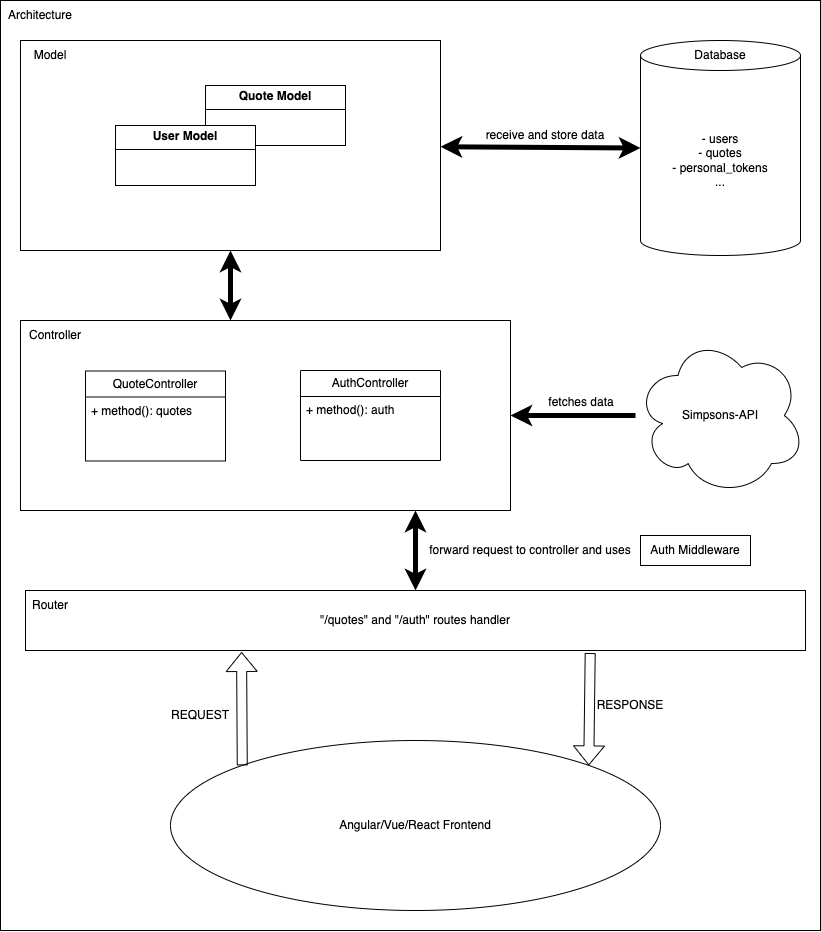

The diagram above was exported from draw.io. Its source (the exported page's mxGraphModel, read from the mxfile embedded in the PNG):
<mxGraphModel dx="1574" dy="898" grid="1" gridSize="10" guides="1" tooltips="1" connect="1" arrows="1" fold="1" page="1" pageScale="1" pageWidth="850" pageHeight="1100" math="0" shadow="0">
  <root>
    <mxCell id="0" />
    <mxCell id="1" parent="0" />
    <mxCell id="n1AMnqOyIFU-kWksXe1M-13" value="" style="rounded=0;whiteSpace=wrap;html=1;" vertex="1" parent="1">
      <mxGeometry x="10" width="820" height="930" as="geometry" />
    </mxCell>
    <mxCell id="uRrLXWhe6esPir3FrKIu-17" value="" style="rounded=0;whiteSpace=wrap;html=1;" parent="1" vertex="1">
      <mxGeometry x="30" y="40" width="420" height="210" as="geometry" />
    </mxCell>
    <object label="&lt;p style=&quot;margin:0px;margin-top:4px;text-align:center;&quot;&gt;&lt;b&gt;Quote&lt;/b&gt;&lt;span style=&quot;color: rgba(0, 0, 0, 0); font-family: monospace; font-size: 0px; text-wrap: nowrap; background-color: initial; text-align: left;&quot;&gt;%3CmxGraphModel%3E%3Croot%3E%3CmxCell%20id%3D%220%22%2F%3E%3CmxCell%20id%3D%221%22%20parent%3D%220%22%2F%3E%3CmxCell%20id%3D%222%22%20value%3D%22%26lt%3Bp%20style%3D%26quot%3Bmargin%3A0px%3Bmargin-top%3A4px%3Btext-align%3Acenter%3B%26quot%3B%26gt%3B%26lt%3Bb%26gt%3BUser%20Model%26lt%3B%2Fb%26gt%3B%26lt%3B%2Fp%26gt%3B%26lt%3Bhr%20size%3D%26quot%3B1%26quot%3B%20style%3D%26quot%3Bborder-style%3Asolid%3B%26quot%3B%26gt%3B%26lt%3Bdiv%20style%3D%26quot%3Bheight%3A2px%3B%26quot%3B%26gt%3B%26lt%3B%2Fdiv%26gt%3B%22%20style%3D%22verticalAlign%3Dtop%3Balign%3Dleft%3Boverflow%3Dfill%3Bhtml%3D1%3BwhiteSpace%3Dwrap%3B%22%20vertex%3D%221%22%20parent%3D%221%22%3E%3CmxGeometry%20x%3D%22355%22%20y%3D%22630%22%20width%3D%22140%22%20height%3D%2260%22%20as%3D%22geometry%22%2F%3E%3C%2FmxCell%3E%3C%2Froot%3E%3C%2FmxGraphModel%3E&lt;/span&gt;&lt;b style=&quot;background-color: initial;&quot;&gt;&amp;nbsp;Model&lt;/b&gt;&lt;/p&gt;&lt;hr size=&quot;1&quot; style=&quot;border-style:solid;&quot;&gt;&lt;div style=&quot;height:2px;&quot;&gt;&lt;/div&gt;" username="" password="" id="uRrLXWhe6esPir3FrKIu-5">
      <mxCell style="verticalAlign=top;align=left;overflow=fill;html=1;whiteSpace=wrap;" parent="1" vertex="1">
        <mxGeometry x="215" y="85" width="140" height="60" as="geometry" />
      </mxCell>
    </object>
    <mxCell id="uRrLXWhe6esPir3FrKIu-1" value="&lt;span style=&quot;background-color: initial;&quot;&gt;- users&lt;/span&gt;&lt;div&gt;- quotes&lt;/div&gt;&lt;div&gt;- personal_tokens&lt;/div&gt;&lt;div&gt;...&lt;/div&gt;" style="shape=cylinder3;whiteSpace=wrap;html=1;boundedLbl=1;backgroundOutline=1;size=15;" parent="1" vertex="1">
      <mxGeometry x="650" y="40" width="160" height="215" as="geometry" />
    </mxCell>
    <object label="&lt;p style=&quot;text-align: center; margin: 4px 0px 0px;&quot;&gt;&lt;span style=&quot;background-color: initial; text-align: left;&quot;&gt;&lt;b&gt;User&lt;/b&gt;&lt;/span&gt;&lt;span style=&quot;color: rgba(0, 0, 0, 0); font-family: monospace; font-size: 0px; text-wrap: nowrap; background-color: initial; text-align: left;&quot;&gt;%3CmxGraphModel%3E%3Croot%3E%3CmxCell%20id%3D%220%22%2F%3E%3CmxCell%20id%3D%221%22%20parent%3D%220%22%2F%3E%3CmxCell%20id%3D%222%22%20value%3D%22%26lt%3Bp%20style%3D%26quot%3Bmargin%3A0px%3Bmargin-top%3A4px%3Btext-align%3Acenter%3B%26quot%3B%26gt%3B%26lt%3Bb%26gt%3BUser%20Model%26lt%3B%2Fb%26gt%3B%26lt%3B%2Fp%26gt%3B%26lt%3Bhr%20size%3D%26quot%3B1%26quot%3B%20style%3D%26quot%3Bborder-style%3Asolid%3B%26quot%3B%26gt%3B%26lt%3Bdiv%20style%3D%26quot%3Bheight%3A2px%3B%26quot%3B%26gt%3B%26lt%3B%2Fdiv%26gt%3B%22%20style%3D%22verticalAlign%3Dtop%3Balign%3Dleft%3Boverflow%3Dfill%3Bhtml%3D1%3BwhiteSpace%3Dwrap%3B%22%20vertex%3D%221%22%20parent%3D%221%22%3E%3CmxGeometry%20x%3D%22355%22%20y%3D%22630%22%20width%3D%22140%22%20height%3D%2260%22%20as%3D%22geometry%22%2F%3E%3C%2FmxCell%3E%3C%2Froot%3E%3C%2FmxGraphModel%3E&lt;/span&gt;&lt;b style=&quot;background-color: initial;&quot;&gt;&amp;nbsp;Model&lt;/b&gt;&lt;/p&gt;&lt;hr size=&quot;1&quot; style=&quot;border-style:solid;&quot;&gt;&lt;div style=&quot;height:2px;&quot;&gt;&lt;/div&gt;" username="" password="" id="uRrLXWhe6esPir3FrKIu-10">
      <mxCell style="verticalAlign=top;align=left;overflow=fill;html=1;whiteSpace=wrap;" parent="1" vertex="1">
        <mxGeometry x="125" y="125" width="140" height="60" as="geometry" />
      </mxCell>
    </object>
    <mxCell id="uRrLXWhe6esPir3FrKIu-18" value="" style="endArrow=classic;startArrow=classic;html=1;rounded=0;entryX=0;entryY=0.5;entryDx=0;entryDy=0;entryPerimeter=0;fontSize=22;strokeWidth=5;" parent="1" source="uRrLXWhe6esPir3FrKIu-17" target="uRrLXWhe6esPir3FrKIu-1" edge="1">
      <mxGeometry width="50" height="50" relative="1" as="geometry">
        <mxPoint x="550" y="195" as="sourcePoint" />
        <mxPoint x="620.7106781186548" y="145" as="targetPoint" />
      </mxGeometry>
    </mxCell>
    <mxCell id="uRrLXWhe6esPir3FrKIu-19" value="receive and store data" style="text;strokeColor=none;align=center;fillColor=none;html=1;verticalAlign=middle;whiteSpace=wrap;rounded=0;" parent="1" vertex="1">
      <mxGeometry x="450" y="120" width="210" height="30" as="geometry" />
    </mxCell>
    <mxCell id="uRrLXWhe6esPir3FrKIu-20" value="Model" style="text;strokeColor=none;align=center;fillColor=none;html=1;verticalAlign=middle;whiteSpace=wrap;rounded=0;" parent="1" vertex="1">
      <mxGeometry x="30" y="40" width="60" height="30" as="geometry" />
    </mxCell>
    <mxCell id="uRrLXWhe6esPir3FrKIu-21" value="" style="rounded=0;whiteSpace=wrap;html=1;" parent="1" vertex="1">
      <mxGeometry x="30" y="320" width="490" height="190" as="geometry" />
    </mxCell>
    <mxCell id="uRrLXWhe6esPir3FrKIu-22" value="Controller" style="text;strokeColor=none;align=center;fillColor=none;html=1;verticalAlign=middle;whiteSpace=wrap;rounded=0;" parent="1" vertex="1">
      <mxGeometry x="35" y="320" width="60" height="30" as="geometry" />
    </mxCell>
    <object label="QuoteController" id="uRrLXWhe6esPir3FrKIu-23">
      <mxCell style="swimlane;fontStyle=0;childLayout=stackLayout;horizontal=1;startSize=26;fillColor=none;horizontalStack=0;resizeParent=1;resizeParentMax=0;resizeLast=0;collapsible=1;marginBottom=0;whiteSpace=wrap;html=1;" parent="1" vertex="1">
        <mxGeometry x="95" y="370.5" width="140" height="90" as="geometry">
          <mxRectangle x="170" y="389" width="130" height="30" as="alternateBounds" />
        </mxGeometry>
      </mxCell>
    </object>
    <mxCell id="uRrLXWhe6esPir3FrKIu-24" value="+ method(): quotes&lt;div&gt;&lt;div&gt;&lt;br&gt;&lt;/div&gt;&lt;/div&gt;" style="text;strokeColor=none;fillColor=none;align=left;verticalAlign=top;spacingLeft=4;spacingRight=4;overflow=hidden;rotatable=0;points=[[0,0.5],[1,0.5]];portConstraint=eastwest;whiteSpace=wrap;html=1;" parent="uRrLXWhe6esPir3FrKIu-23" vertex="1">
      <mxGeometry y="26" width="140" height="64" as="geometry" />
    </mxCell>
    <mxCell id="uRrLXWhe6esPir3FrKIu-29" value="AuthController" style="swimlane;fontStyle=0;childLayout=stackLayout;horizontal=1;startSize=26;fillColor=none;horizontalStack=0;resizeParent=1;resizeParentMax=0;resizeLast=0;collapsible=1;marginBottom=0;whiteSpace=wrap;html=1;" parent="1" vertex="1">
      <mxGeometry x="310" y="370" width="140" height="90" as="geometry">
        <mxRectangle x="100" y="380" width="130" height="30" as="alternateBounds" />
      </mxGeometry>
    </mxCell>
    <mxCell id="uRrLXWhe6esPir3FrKIu-30" value="+ method(): auth" style="text;strokeColor=none;fillColor=none;align=left;verticalAlign=top;spacingLeft=4;spacingRight=4;overflow=hidden;rotatable=0;points=[[0,0.5],[1,0.5]];portConstraint=eastwest;whiteSpace=wrap;html=1;" parent="uRrLXWhe6esPir3FrKIu-29" vertex="1">
      <mxGeometry y="26" width="140" height="64" as="geometry" />
    </mxCell>
    <mxCell id="uRrLXWhe6esPir3FrKIu-33" value="" style="endArrow=classic;startArrow=classic;html=1;rounded=0;entryX=0.5;entryY=1;entryDx=0;entryDy=0;strokeWidth=5;" parent="1" target="uRrLXWhe6esPir3FrKIu-17" edge="1">
      <mxGeometry width="50" height="50" relative="1" as="geometry">
        <mxPoint x="240" y="320" as="sourcePoint" />
        <mxPoint x="450" y="410" as="targetPoint" />
      </mxGeometry>
    </mxCell>
    <mxCell id="uRrLXWhe6esPir3FrKIu-37" value="&quot;/quotes&quot; and &quot;/auth&quot; routes handler" style="rounded=0;whiteSpace=wrap;html=1;" parent="1" vertex="1">
      <mxGeometry x="35" y="590" width="780" height="60" as="geometry" />
    </mxCell>
    <mxCell id="uRrLXWhe6esPir3FrKIu-38" value="" style="endArrow=classic;startArrow=classic;html=1;rounded=0;entryX=0.5;entryY=1;entryDx=0;entryDy=0;strokeWidth=5;exitX=0.5;exitY=0;exitDx=0;exitDy=0;" parent="1" source="uRrLXWhe6esPir3FrKIu-37" edge="1">
      <mxGeometry width="50" height="50" relative="1" as="geometry">
        <mxPoint x="425" y="580" as="sourcePoint" />
        <mxPoint x="425" y="510" as="targetPoint" />
      </mxGeometry>
    </mxCell>
    <mxCell id="uRrLXWhe6esPir3FrKIu-39" value="Auth Middleware" style="html=1;whiteSpace=wrap;" parent="1" vertex="1">
      <mxGeometry x="650" y="535" width="110" height="30" as="geometry" />
    </mxCell>
    <mxCell id="uRrLXWhe6esPir3FrKIu-42" value="forward request to controller and uses" style="text;strokeColor=none;align=center;fillColor=none;html=1;verticalAlign=middle;whiteSpace=wrap;rounded=0;" parent="1" vertex="1">
      <mxGeometry x="430" y="535" width="220" height="30" as="geometry" />
    </mxCell>
    <mxCell id="uRrLXWhe6esPir3FrKIu-43" value="Angular/Vue/React Frontend" style="ellipse;whiteSpace=wrap;html=1;" parent="1" vertex="1">
      <mxGeometry x="180" y="740" width="490" height="170" as="geometry" />
    </mxCell>
    <mxCell id="uRrLXWhe6esPir3FrKIu-51" value="" style="shape=flexArrow;endArrow=classic;html=1;rounded=0;exitX=0;exitY=0;exitDx=0;exitDy=0;entryX=0.277;entryY=1.025;entryDx=0;entryDy=0;entryPerimeter=0;" parent="1" source="uRrLXWhe6esPir3FrKIu-43" target="uRrLXWhe6esPir3FrKIu-37" edge="1">
      <mxGeometry width="50" height="50" relative="1" as="geometry">
        <mxPoint x="400" y="630" as="sourcePoint" />
        <mxPoint x="450" y="580" as="targetPoint" />
      </mxGeometry>
    </mxCell>
    <mxCell id="uRrLXWhe6esPir3FrKIu-52" value="REQUEST" style="text;strokeColor=none;align=center;fillColor=none;html=1;verticalAlign=middle;whiteSpace=wrap;rounded=0;" parent="1" vertex="1">
      <mxGeometry x="180" y="700" width="60" height="30" as="geometry" />
    </mxCell>
    <mxCell id="uRrLXWhe6esPir3FrKIu-53" value="" style="shape=flexArrow;endArrow=classic;html=1;rounded=0;entryX=1;entryY=0;entryDx=0;entryDy=0;exitX=0.724;exitY=1.042;exitDx=0;exitDy=0;exitPerimeter=0;" parent="1" source="uRrLXWhe6esPir3FrKIu-37" target="uRrLXWhe6esPir3FrKIu-43" edge="1">
      <mxGeometry width="50" height="50" relative="1" as="geometry">
        <mxPoint x="740" y="770" as="sourcePoint" />
        <mxPoint x="450" y="580" as="targetPoint" />
      </mxGeometry>
    </mxCell>
    <mxCell id="uRrLXWhe6esPir3FrKIu-54" value="RESPONSE" style="text;strokeColor=none;align=center;fillColor=none;html=1;verticalAlign=middle;whiteSpace=wrap;rounded=0;" parent="1" vertex="1">
      <mxGeometry x="610" y="690" width="60" height="30" as="geometry" />
    </mxCell>
    <mxCell id="uRrLXWhe6esPir3FrKIu-55" value="Database" style="text;strokeColor=none;align=center;fillColor=none;html=1;verticalAlign=middle;whiteSpace=wrap;rounded=0;" parent="1" vertex="1">
      <mxGeometry x="700" y="40" width="60" height="30" as="geometry" />
    </mxCell>
    <mxCell id="uRrLXWhe6esPir3FrKIu-56" value="Router" style="text;strokeColor=none;align=center;fillColor=none;html=1;verticalAlign=middle;whiteSpace=wrap;rounded=0;" parent="1" vertex="1">
      <mxGeometry x="30" y="590" width="60" height="30" as="geometry" />
    </mxCell>
    <mxCell id="n1AMnqOyIFU-kWksXe1M-6" style="edgeStyle=orthogonalEdgeStyle;rounded=0;orthogonalLoop=1;jettySize=auto;html=1;entryX=1;entryY=0.5;entryDx=0;entryDy=0;strokeWidth=5;" edge="1" parent="1" source="n1AMnqOyIFU-kWksXe1M-1" target="uRrLXWhe6esPir3FrKIu-21">
      <mxGeometry relative="1" as="geometry" />
    </mxCell>
    <mxCell id="n1AMnqOyIFU-kWksXe1M-1" value="Simpsons-API" style="ellipse;shape=cloud;whiteSpace=wrap;html=1;" vertex="1" parent="1">
      <mxGeometry x="645" y="335" width="170" height="160" as="geometry" />
    </mxCell>
    <mxCell id="n1AMnqOyIFU-kWksXe1M-7" value="fetches data" style="text;strokeColor=none;align=center;fillColor=none;html=1;verticalAlign=middle;whiteSpace=wrap;rounded=0;" vertex="1" parent="1">
      <mxGeometry x="496" y="387" width="190" height="30" as="geometry" />
    </mxCell>
    <mxCell id="n1AMnqOyIFU-kWksXe1M-14" value="Architecture" style="text;strokeColor=none;align=center;fillColor=none;html=1;verticalAlign=middle;whiteSpace=wrap;rounded=0;" vertex="1" parent="1">
      <mxGeometry x="20" width="60" height="30" as="geometry" />
    </mxCell>
  </root>
</mxGraphModel>